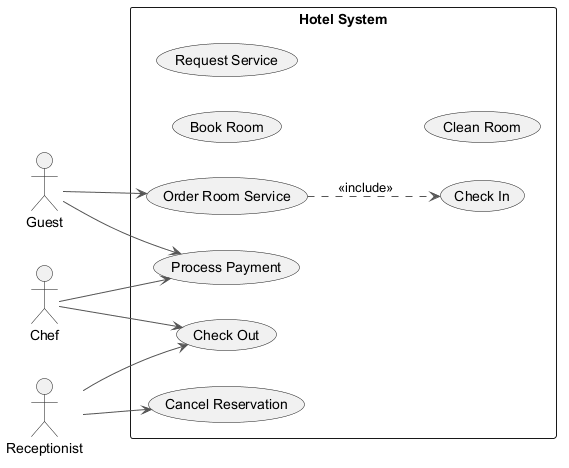

The diagram above was rendered by PlantUML. Its source (embedded in the PNG):
@startuml
skinparam backgroundColor #FFFFFF
skinparam classBackgroundColor #E8F4FA
skinparam classBorderColor #2C7DA0
skinparam ArrowColor #555555
left to right direction
actor "Chef" as Chef
actor "Guest" as Guest
actor "Receptionist" as Receptionist
rectangle "Hotel System" {
  usecase "Process Payment" as UC_ProcessPayment
  usecase "Book Room" as UC_BookRoom
  usecase "Order Room Service" as UC_OrderRoomService
  usecase "Check In" as UC_CheckIn
  usecase "Cancel Reservation" as UC_CancelReservation
  usecase "Check Out" as UC_CheckOut
  usecase "Request Service" as UC_RequestService
  usecase "Clean Room" as UC_CleanRoom
}
Chef --> UC_ProcessPayment
Chef --> UC_CheckOut
Guest --> UC_ProcessPayment
Guest --> UC_OrderRoomService
Receptionist --> UC_CheckOut
Receptionist --> UC_CancelReservation
UC_OrderRoomService ..> UC_CheckIn : <<include>>
@enduml